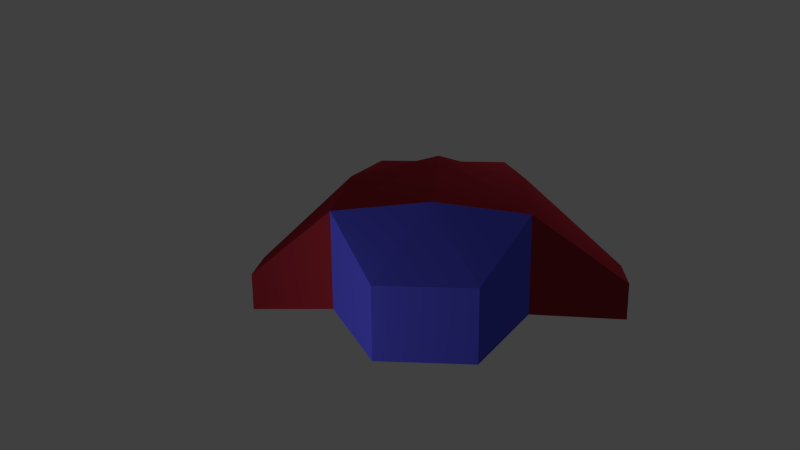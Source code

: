 # Source: EnemyShip1_1.blend  (saved by Blender 2.65.0; exported with 4.5.12 LTS)
import bpy
from mathutils import Matrix  # noqa: F401  (used for matrix-valued properties, if any)

bpy.ops.wm.read_factory_settings(use_empty=True)
scene = bpy.context.scene
scene.name = 'Scene'

# ---- collections
col_collection_1 = bpy.data.collections.new('Collection 1'); scene.collection.children.link(col_collection_1)

# ---- materials (node trees are filled in below, after node groups)
mat_material = bpy.data.materials.new('Material')
mat_material.alpha_threshold = 0.0
mat_material.use_transparent_shadow = False
mat_material.diffuse_color = (0.8, 0.768, 0.768, 1.0)
mat_material.roughness = 0.5
mat_material.line_color = (0.0, 0.0, 0.0, 1.0)
mat_mat1 = bpy.data.materials.new('Mat1')
mat_mat1.alpha_threshold = 0.0
mat_mat1.use_transparent_shadow = False
mat_mat1.diffuse_color = (0.3032, 0.02138, 0.03321, 1.0)
mat_mat1.roughness = 0.5
mat_mat1.line_color = (0.0, 0.0, 0.0, 1.0)
mat_mat2 = bpy.data.materials.new('Mat2')
mat_mat2.alpha_threshold = 0.0
mat_mat2.use_transparent_shadow = False
mat_mat2.diffuse_color = (0.09746, 0.09826, 0.8, 1.0)
mat_mat2.roughness = 0.5
mat_mat2.line_color = (0.0, 0.0, 0.0, 1.0)
mat_material_001 = bpy.data.materials.new('Material.001')
mat_material_001.alpha_threshold = 0.0
mat_material_001.use_transparent_shadow = False
mat_material_001.diffuse_color = (0.8, 0.6841, 0.01871, 1.0)
mat_material_001.roughness = 0.5
mat_material_001.line_color = (0.0, 0.0, 0.0, 1.0)
mat_material_002 = bpy.data.materials.new('Material.002')
mat_material_002.alpha_threshold = 0.0
mat_material_002.use_transparent_shadow = False
mat_material_002.diffuse_color = (0.0, 0.0, 0.0, 1.0)
mat_material_002.roughness = 0.5
mat_material_002.line_color = (0.0, 0.0, 0.0, 1.0)

# ---- material node trees

# ---- world
world_world = bpy.data.worlds.new('World'); scene.world = world_world
world_world.color = (0.05088, 0.05088, 0.05088)
world_world.use_sun_shadow = False
world_world.sun_shadow_jitter_overblur = 0.0
world_world.cycles.sampling_method = 'MANUAL'
world_world.cycles.sample_map_resolution = 256

# ---- cameras
cam_camera = bpy.data.cameras.new('Camera')
cam_camera.clip_end = 100.0
cam_camera.lens = 35.0
cam_camera.sensor_width = 32.0
cam_camera.sensor_height = 18.0
cam_camera.ortho_scale = 7.314
cam_camera.dof.focus_distance = 0.0
cam_camera.dof.aperture_fstop = 128.0

# ---- lights
light_point_001 = bpy.data.lights.new('Point.001', 'POINT')
light_point_001.transmission_factor = 0.0
light_point_001.energy = 100.0
light_point_001.shadow_buffer_clip_start = 0.5
light_point_001.shadow_soft_size = 0.1
light_point_001.shadow_maximum_resolution = 0.006
light_point_001.use_absolute_resolution = True
light_point_001.cycles.use_multiple_importance_sampling = False
light_point = bpy.data.lights.new('Point', 'POINT')
light_point.transmission_factor = 0.0
light_point.energy = 100.0
light_point.shadow_buffer_clip_start = 0.5
light_point.shadow_soft_size = 0.1
light_point.shadow_maximum_resolution = 0.006
light_point.use_absolute_resolution = True
light_point.cycles.use_multiple_importance_sampling = False

# ---- meshes
me_cube_001 = bpy.data.meshes.new('Cube.001')
me_cube_001.from_pydata([], [], [])
me_cube_001.use_remesh_preserve_volume = False
me_cube_001.use_remesh_preserve_attributes = False
me_cube_001.use_mirror_vertex_groups = False
me_cube_001.update()
me_cube = bpy.data.meshes.new('Cube')
me_cube.from_pydata([(1.0, -0.7379, -0.2392), (0.5, -2.294, 0.4898), (0.5, 1.0, -0.4261), (0.2064, -2.059, -0.1317), (0.7936, -2.059, 0.7056), (0.2064, -2.059, 0.7056), (0.5, -2.059, -0.1317), (0.6422, -2.294, 0.08415), (0.3578, -2.294, 0.4898), (0.5, -2.294, 0.08415), (2.223, -0.6331, -0.8382), (2.223, -1.26, -0.3912), (-1.0, -0.7379, -0.2392), (-1.788e-07, -1.0, -0.4261), (-2.98e-08, -1.0, 1.011), (-0.7936, -2.059, 0.7056), (-0.2064, -2.059, 0.7056), (-0.2064, -2.059, 0.287), (-0.6422, -2.294, 0.08415), (-0.3578, -2.294, 0.08415), (-0.6422, -2.294, 0.4898), (-0.5, -2.294, 0.08415), (-2.223, -1.26, -0.8382), (-2.223, -0.6331, -0.8382), (-2.223, -0.6331, -0.3912), (0.6422, -2.294, 0.4898), (0.3578, -2.294, 0.08415), (1.192e-07, 1.0, -0.4261), (0.5, -2.059, 0.7056), (0.7936, -2.059, -0.1317), (0.5, 1.541, -0.4261), (-1.0, 0.7379, 0.8131), (1.0, -0.7379, 0.8131), (-0.5, 1.0, -0.4261), (1.0, 0.7379, -0.2392), (2.223, -1.26, -0.8382), (2.223, -0.6331, -0.3912), (-1.0, -0.7379, 0.8131), (-0.7936, -2.059, -0.1317), (-0.2064, -2.059, -0.1317), (-0.5, -2.059, -0.1317), (-0.5, -2.059, 0.7056), (-0.3578, -2.294, 0.4898), (-0.5, -2.294, 0.4898), (-2.223, -1.26, -0.3912), (-1.0, 0.7379, -0.2392), (-0.5, 1.541, -0.4261), (0.5, 1.541, 0.3365), (-0.5, 1.541, 0.3365), (1.0, 0.7379, 0.8131), (-0.01741, 0.7182, 0.9208)], [(17, 16), (17, 39)], [(29, 7, 9, 6), (5, 8, 1, 28), (5, 14, 16), (0, 29, 6, 3, 13), (14, 5, 28, 4, 32), (2, 33, 46, 30), (6, 9, 26, 3), (0, 34, 10, 35), (23, 45, 12, 22), (12, 45, 33), (47, 49, 34, 30), (24, 44, 37, 31), (30, 46, 48, 47), (45, 23, 24, 31), (28, 1, 25, 4), (3, 5, 16, 39), (13, 3, 39), (12, 13, 39, 40, 38), (14, 37, 15, 41, 16), (16, 41, 43, 42), (40, 39, 19, 21), (38, 40, 21, 18), (41, 15, 20, 43), (22, 12, 37, 44), (33, 27, 13, 12), (0, 13, 27, 2, 34), (36, 10, 34, 49), (23, 22, 44, 24), (45, 46, 33), (36, 11, 35, 10), (2, 30, 34), (46, 45, 31, 48), (32, 11, 36, 49), (20, 15, 38, 18), (16, 42, 19, 39), (31, 37, 14, 50), (12, 38, 15, 37), (29, 0, 32, 4), (29, 4, 25, 7), (26, 7, 25, 8), (3, 26, 8, 5), (21, 19, 42, 20, 18), (35, 11, 32, 0), (49, 50, 14, 32), (47, 50, 49), (50, 48, 31), (50, 47, 48)])
me_cube.polygons.foreach_set('material_index', [3, 3, 1, 0, 1, 0, 3, 0, 0, 0, 2, 1, 2, 1, 3, 1, 0, 0, 1, 3, 3, 3, 3, 1, 0, 0, 1, 1, 0, 1, 0, 2, 1, 3, 3, 1, 1, 1, 3, 4, 3, 4, 1, 1, 2, 2, 2])
_uv = me_cube.uv_layers.new(name='UVMap')
_uv.uv.foreach_set('vector', [0.0, 0.0, 0.0, 0.0, 0.0, 0.0, 0.0, 0.0, 0.0, 0.0, 0.0, 0.0, 0.0, 0.0, 0.0, 0.0, 0.0, 0.0, 0.0, 0.0, 0.0, 0.0, 0.0, 0.0, 0.0, 0.0, 0.0, 0.0, 0.0, 0.0, 0.0, 0.0, 0.0, 0.0, 0.0, 0.0, 0.0, 0.0, 0.0, 0.0, 0.0, 0.0, 0.0, 0.0, 0.0, 0.0, 0.0, 0.0, 0.0, 0.0, 0.0, 0.0, 0.0, 0.0, 0.0, 0.0, 0.0, 0.0, 0.0, 0.0, 0.0, 0.0, 0.0, 0.0, 0.0, 0.0, 0.0, 0.0, 0.0, 0.0, 0.0, 0.0, 0.0, 0.0, 0.0, 0.0, 0.0, 0.0, 0.0, 0.0, 0.0, 0.0, 0.0, 0.0, 0.0, 0.0, 0.0, 0.0, 0.0, 0.0, 0.0, 0.0, 0.0, 0.0, 0.0, 0.0, 0.0, 0.0, 0.0, 0.0, 0.0, 0.0, 0.0, 0.0, 0.0, 0.0, 0.0, 0.0, 0.0, 0.0, 0.0, 0.0, 0.0, 0.0, 0.0, 0.0, 0.0, 0.0, 0.0, 0.0, 0.0, 0.0, 0.0, 0.0, 0.0, 0.0, 0.0, 0.0, 0.0, 0.0, 0.0, 0.0, 0.0, 0.0, 0.0, 0.0, 0.0, 0.0, 0.0, 0.0, 0.0, 0.0, 0.0, 0.0, 0.0, 0.0, 0.0, 0.0, 0.0, 0.0, 0.0, 0.0, 0.0, 0.0, 0.0, 0.0, 0.0, 0.0, 0.0, 0.0, 0.0, 0.0, 0.0, 0.0, 0.0, 0.0, 0.0, 0.0, 0.0, 0.0, 0.0, 0.0, 0.0, 0.0, 0.0, 0.0, 0.0, 0.0, 0.0, 0.0, 0.0, 0.0, 0.0, 0.0, 0.0, 0.0, 0.0, 0.0, 0.0, 0.0, 0.0, 0.0, 0.0, 0.0, 0.0, 0.0, 0.0, 0.0, 0.0, 0.0, 0.0, 0.0, 0.0, 0.0, 0.0, 0.0, 0.0, 0.0, 0.0, 0.0, 0.0, 0.0, 0.0, 0.0, 0.0, 0.0, 0.0, 0.0, 0.0, 0.0, 0.0, 0.0, 0.0, 0.0, 0.0, 0.0, 0.0, 0.0, 0.0, 0.0, 0.0, 0.0, 0.0, 0.0, 0.0, 0.0, 0.0, 0.0, 0.0, 0.0, 0.0, 0.0, 0.0, 0.0, 0.0, 0.0, 0.0, 0.0, 0.0, 0.0, 0.0, 0.0, 0.0, 0.0, 0.0, 0.0, 0.0, 0.0, 0.0, 0.0, 0.0, 0.0, 0.0, 0.0, 0.0, 0.0, 0.0, 0.0, 0.0, 0.0, 0.0, 0.0, 0.0, 0.0, 0.0, 0.0, 0.0, 0.0, 0.0, 0.0, 0.0, 0.0, 0.0, 0.0, 0.0, 0.0, 0.0, 0.0, 0.0, 0.0, 0.0, 0.0, 0.0, 0.0, 0.0, 0.0, 0.0, 0.0, 0.0, 0.0, 0.0, 0.0, 0.0, 0.0, 0.0, 0.0, 0.0, 0.0, 0.0, 0.0, 0.0, 0.0, 0.0, 0.0, 0.0, 0.0, 0.0, 0.0, 0.0, 0.0, 0.0, 0.0, 0.0, 0.0, 0.0, 0.0, 0.0, 0.0, 0.0, 0.0, 0.0, 0.0, 0.0, 0.0, 0.0, 0.0, 0.0, 0.0, 0.0, 0.0, 0.0, 0.0, 0.0, 0.0, 0.0, 0.0, 0.0, 0.0, 0.0, 0.0, 0.0, 0.0, 0.0, 0.0, 0.0, 0.0, 0.0, 0.0, 0.0, 0.0, 0.0, 0.0, 0.0, 0.0, 0.0, 0.0, 0.0, 0.0, 0.0, 0.0, 0.0, 0.0])
_uv.active_render = True
_uv = me_cube.uv_layers.new(name='UVMap.001')
_uv.uv.foreach_set('vector', [0.5059, 0.02531, 0.4661, 0.04725, 0.453, 0.04212, 0.4626, 0.004213, 0.4112, 0.09526, 0.4357, 0.0742, 0.4449, 0.07769, 0.4403, 0.1011, 0.4112, 0.09526, 0.3881, 0.2088, 0.3709, 0.09471, 0.3911, 0.8411, 0.3678, 0.9949, 0.3337, 0.9999, 0.2996, 0.9959, 0.2752, 0.8697, 0.3881, 0.2088, 0.4112, 0.09526, 0.4403, 0.1011, 0.4672, 0.1024, 0.5202, 0.2353, 0.3296, 0.6424, 0.2185, 0.6428, 0.2186, 0.582, 0.3299, 0.582, 0.4626, 0.004213, 0.453, 0.04212, 0.439, 0.04067, 0.4163, 0.003803, 0.3911, 0.8411, 0.3902, 0.6725, 0.5466, 0.8284, 0.547, 0.9, 0.0007336, 0.8277, 0.1576, 0.6725, 0.1561, 0.841, 0.0001151, 0.8993, 0.1561, 0.841, 0.1576, 0.6725, 0.2185, 0.6428, 0.4263, 0.4959, 0.48, 0.4099, 0.5579, 0.5101, 0.444, 0.5818, 0.0669, 0.3158, 0.0569, 0.2552, 0.2522, 0.23, 0.2834, 0.4033, 0.444, 0.5818, 0.3099, 0.5818, 0.3312, 0.4903, 0.4263, 0.4959, 0.1984, 0.4973, 0.01423, 0.3336, 0.0669, 0.3158, 0.2834, 0.4033, 0.4403, 0.1011, 0.4449, 0.07769, 0.4545, 0.07856, 0.4672, 0.1024, 0.4163, 0.003803, 0.4112, 0.09526, 0.3709, 0.09471, 0.366, 0.001982, 0.2752, 0.8697, 0.2996, 0.9959, 0.2514, 0.9962, 0.1561, 0.841, 0.2752, 0.8697, 0.2514, 0.9962, 0.2171, 0.9962, 0.1827, 0.9961, 0.3881, 0.2088, 0.2522, 0.23, 0.3158, 0.09992, 0.3421, 0.09908, 0.3709, 0.09471, 0.3709, 0.09471, 0.3421, 0.09908, 0.3377, 0.0749, 0.3477, 0.07098, 0.3169, 0.0001151, 0.366, 0.001982, 0.3404, 0.03745, 0.3268, 0.03927, 0.2711, 0.02309, 0.3169, 0.0001151, 0.3268, 0.03927, 0.314, 0.04478, 0.3421, 0.09908, 0.3158, 0.09992, 0.3275, 0.07594, 0.3377, 0.0749, 0.0001151, 0.2476, 0.1421, 0.1403, 0.2522, 0.23, 0.0569, 0.2552, 0.2185, 0.6428, 0.2733, 0.6497, 0.2752, 0.8697, 0.1561, 0.841, 0.3911, 0.8411, 0.2752, 0.8697, 0.2733, 0.6497, 0.3296, 0.6424, 0.3902, 0.6725, 0.7078, 0.3338, 0.7661, 0.3563, 0.5579, 0.5101, 0.48, 0.4099, 0.01423, 0.3336, 0.0001151, 0.2476, 0.0569, 0.2552, 0.0669, 0.3158, 0.1576, 0.6725, 0.2186, 0.582, 0.2185, 0.6428, 0.7078, 0.3338, 0.7264, 0.2738, 0.7793, 0.2663, 0.7661, 0.3563, 0.3296, 0.6424, 0.3299, 0.582, 0.3902, 0.6725, 0.3099, 0.5818, 0.1984, 0.4973, 0.2834, 0.4033, 0.3312, 0.4903, 0.5202, 0.2353, 0.7264, 0.2738, 0.7078, 0.3338, 0.48, 0.4099, 0.3275, 0.07594, 0.3158, 0.09992, 0.2711, 0.02309, 0.314, 0.04478, 0.3709, 0.09471, 0.3477, 0.07098, 0.3404, 0.03745, 0.366, 0.001982, 0.2834, 0.4033, 0.2522, 0.23, 0.3881, 0.2088, 0.3805, 0.3949, 0.1421, 0.1403, 0.2711, 0.02309, 0.3158, 0.09992, 0.2522, 0.23, 0.5059, 0.02531, 0.6461, 0.1483, 0.5202, 0.2353, 0.4672, 0.1024, 0.5059, 0.02531, 0.4672, 0.1024, 0.4545, 0.07856, 0.4661, 0.04725, 0.439, 0.04067, 0.4661, 0.04725, 0.4545, 0.07856, 0.4357, 0.0742, 0.4163, 0.003803, 0.439, 0.04067, 0.4357, 0.0742, 0.4112, 0.09526, 0.3268, 0.03927, 0.3404, 0.03745, 0.3477, 0.07098, 0.3275, 0.07594, 0.314, 0.04478, 0.7793, 0.2663, 0.7264, 0.2738, 0.5202, 0.2353, 0.6461, 0.1483, 0.48, 0.4099, 0.3805, 0.3949, 0.3881, 0.2088, 0.5202, 0.2353, 0.4263, 0.4959, 0.3805, 0.3949, 0.48, 0.4099, 0.3805, 0.3949, 0.3312, 0.4903, 0.2834, 0.4033, 0.3805, 0.3949, 0.4263, 0.4959, 0.3312, 0.4903])
me_cube.materials.append(mat_material)
me_cube.materials.append(mat_mat1)
me_cube.materials.append(mat_mat2)
me_cube.materials.append(mat_material_001)
me_cube.materials.append(mat_material_002)
me_cube.use_remesh_preserve_volume = False
me_cube.use_remesh_preserve_attributes = False
me_cube.use_mirror_vertex_groups = False
me_cube.update()

# ---- objects
ob_cube_001 = bpy.data.objects.new('Cube.001', me_cube_001)
ob_point_001 = bpy.data.objects.new('Point.001', light_point_001)
ob_point = bpy.data.objects.new('Point', light_point)
ob_cube = bpy.data.objects.new('Cube', me_cube)
ob_camera = bpy.data.objects.new('Camera', cam_camera)

# ---- transforms, parenting, visibility, modifiers, constraints
ob_cube_001.location = (-5.44, -7.285, -0.1107)
ob_cube_001.lineart.crease_threshold = 0.0
ob_point_001.location = (-3.19, -3.579, 3.885)
ob_point_001.lineart.crease_threshold = 0.0
ob_point.location = (3.408, 3.724, 0.2439)
ob_point.lineart.crease_threshold = 0.0
ob_cube.location = (0.0, 0.0, 0.0)
ob_cube.lock_rotations_4d = False
ob_cube.empty_display_type = 'ARROWS'
ob_cube.lineart.crease_threshold = 0.0
ob_camera.location = (-0.4814, 9.033, 3.202)
ob_camera.rotation_euler = (1.277, 0.007771, -3.05)
ob_camera.scale = (1.0, 1.0, 1.0)
ob_camera.lock_rotations_4d = False
ob_camera.empty_display_type = 'ARROWS'
ob_camera.color = (0.0, 0.0, 0.0, 0.0)
ob_camera.display_type = 'WIRE'
ob_camera.lineart.crease_threshold = 0.0

# ---- collection membership
col_collection_1.objects.link(ob_cube_001)
col_collection_1.objects.link(ob_point_001)
col_collection_1.objects.link(ob_point)
col_collection_1.objects.link(ob_cube)
col_collection_1.objects.link(ob_camera)

# ---- scene / render settings (as saved in the file)
scene.camera = ob_camera
scene.frame_start = 1; scene.frame_end = 250; scene.frame_set(7)
scene.render.engine = 'BLENDER_EEVEE_NEXT'
scene.render.image_settings.color_mode = 'RGB'
scene.render.image_settings.compression = 90
scene.render.resolution_percentage = 50
scene.render.dither_intensity = 0.0
scene.render.bake_margin = 2
scene.render.bake_bias = 0.0
scene.cycles.use_denoising = False
scene.cycles.samples = 10
scene.cycles.sampling_pattern = 'TABULATED_SOBOL'
scene.cycles.light_sampling_threshold = 0.0
scene.cycles.use_adaptive_sampling = False
scene.cycles.use_light_tree = False
scene.cycles.blur_glossy = 0.0
scene.cycles.volume_bounces = 1
scene.cycles.pixel_filter_type = 'GAUSSIAN'
scene.cycles.sample_clamp_indirect = 0.0
scene.view_settings.view_transform = 'Standard'
bpy.context.view_layer.update()
